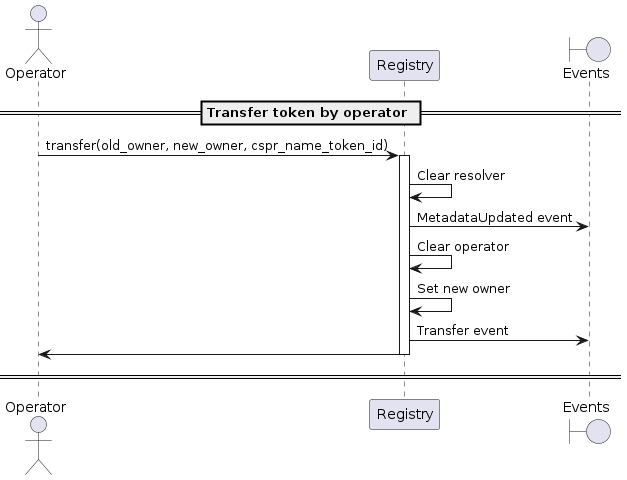

The diagram above was rendered by PlantUML. Its source (embedded in the PNG):
@startuml
'https://plantuml.com/sequence-diagram

'autonumber
actor Operator
participant "Registry"
boundary "Events"

== Transfer token by operator ==

Operator -> Registry: transfer(old_owner, new_owner, cspr_name_token_id)
activate Registry
Registry -> Registry: Clear resolver
Registry -> "Events": MetadataUpdated event
Registry -> Registry: Clear operator
Registry -> Registry : Set new owner
Registry -> "Events": Transfer event
Registry -> Operator
deactivate Registry

== ==

@enduml